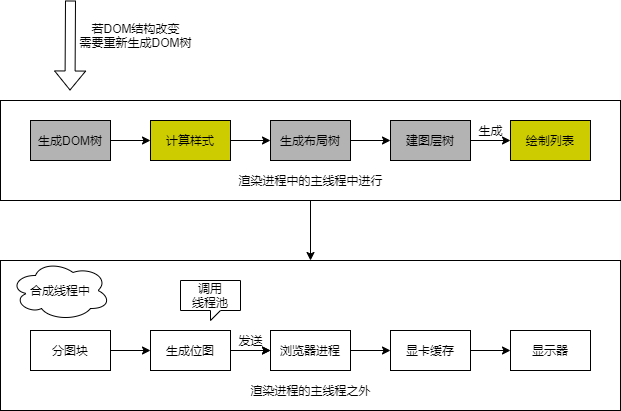

The diagram above was exported from draw.io. Its source (the exported page's mxGraphModel, read from the mxfile embedded in the PNG):
<mxGraphModel dx="449" dy="519" grid="1" gridSize="10" guides="1" tooltips="1" connect="1" arrows="1" fold="1" page="1" pageScale="1" pageWidth="690" pageHeight="980" math="0" shadow="0">
  <root>
    <mxCell id="0" />
    <mxCell id="1" parent="0" />
    <mxCell id="32" style="edgeStyle=orthogonalEdgeStyle;rounded=0;orthogonalLoop=1;jettySize=auto;html=1;entryX=0.5;entryY=0;entryDx=0;entryDy=0;" edge="1" parent="1" source="30" target="29">
      <mxGeometry relative="1" as="geometry" />
    </mxCell>
    <mxCell id="30" value="" style="rounded=0;whiteSpace=wrap;html=1;" vertex="1" parent="1">
      <mxGeometry x="50" y="100" width="620" height="100" as="geometry" />
    </mxCell>
    <mxCell id="29" value="" style="rounded=0;whiteSpace=wrap;html=1;" vertex="1" parent="1">
      <mxGeometry x="50" y="260" width="620" height="150" as="geometry" />
    </mxCell>
    <mxCell id="13" style="edgeStyle=orthogonalEdgeStyle;rounded=0;orthogonalLoop=1;jettySize=auto;html=1;entryX=0;entryY=0.5;entryDx=0;entryDy=0;" edge="1" parent="1" source="2" target="3">
      <mxGeometry relative="1" as="geometry" />
    </mxCell>
    <mxCell id="2" value="生成DOM树" style="rounded=0;whiteSpace=wrap;html=1;fillColor=#B3B3B3;" vertex="1" parent="1">
      <mxGeometry x="80" y="120" width="80" height="40" as="geometry" />
    </mxCell>
    <mxCell id="14" style="edgeStyle=orthogonalEdgeStyle;rounded=0;orthogonalLoop=1;jettySize=auto;html=1;entryX=0;entryY=0.5;entryDx=0;entryDy=0;" edge="1" parent="1" source="3" target="4">
      <mxGeometry relative="1" as="geometry" />
    </mxCell>
    <mxCell id="3" value="计算样式" style="rounded=0;whiteSpace=wrap;html=1;fillColor=#CCCC00;" vertex="1" parent="1">
      <mxGeometry x="200" y="120" width="80" height="40" as="geometry" />
    </mxCell>
    <mxCell id="15" style="edgeStyle=orthogonalEdgeStyle;rounded=0;orthogonalLoop=1;jettySize=auto;html=1;" edge="1" parent="1" source="4" target="6">
      <mxGeometry relative="1" as="geometry" />
    </mxCell>
    <mxCell id="4" value="生成布局树" style="rounded=0;whiteSpace=wrap;html=1;fillColor=#B3B3B3;" vertex="1" parent="1">
      <mxGeometry x="320" y="120" width="80" height="40" as="geometry" />
    </mxCell>
    <mxCell id="16" style="edgeStyle=orthogonalEdgeStyle;rounded=0;orthogonalLoop=1;jettySize=auto;html=1;entryX=0;entryY=0.5;entryDx=0;entryDy=0;" edge="1" parent="1" source="6" target="7">
      <mxGeometry relative="1" as="geometry" />
    </mxCell>
    <mxCell id="6" value="建图层树" style="rounded=0;whiteSpace=wrap;html=1;fillColor=#B3B3B3;" vertex="1" parent="1">
      <mxGeometry x="440" y="120" width="80" height="40" as="geometry" />
    </mxCell>
    <mxCell id="7" value="绘制列表" style="rounded=0;whiteSpace=wrap;html=1;fillColor=#CCCC00;" vertex="1" parent="1">
      <mxGeometry x="560" y="120" width="80" height="40" as="geometry" />
    </mxCell>
    <mxCell id="17" style="edgeStyle=orthogonalEdgeStyle;rounded=0;orthogonalLoop=1;jettySize=auto;html=1;entryX=0;entryY=0.5;entryDx=0;entryDy=0;" edge="1" parent="1" source="8" target="9">
      <mxGeometry relative="1" as="geometry" />
    </mxCell>
    <mxCell id="8" value="分图块" style="rounded=0;whiteSpace=wrap;html=1;" vertex="1" parent="1">
      <mxGeometry x="80" y="330" width="80" height="40" as="geometry" />
    </mxCell>
    <mxCell id="18" style="edgeStyle=orthogonalEdgeStyle;rounded=0;orthogonalLoop=1;jettySize=auto;html=1;entryX=0;entryY=0.5;entryDx=0;entryDy=0;" edge="1" parent="1" source="9" target="10">
      <mxGeometry relative="1" as="geometry" />
    </mxCell>
    <mxCell id="21" value="" style="edgeStyle=orthogonalEdgeStyle;rounded=0;orthogonalLoop=1;jettySize=auto;html=1;" edge="1" parent="1" source="9" target="10">
      <mxGeometry relative="1" as="geometry">
        <Array as="points">
          <mxPoint x="310" y="350" />
          <mxPoint x="310" y="350" />
        </Array>
      </mxGeometry>
    </mxCell>
    <mxCell id="9" value="生成位图" style="rounded=0;whiteSpace=wrap;html=1;" vertex="1" parent="1">
      <mxGeometry x="200" y="330" width="80" height="40" as="geometry" />
    </mxCell>
    <mxCell id="19" style="edgeStyle=orthogonalEdgeStyle;rounded=0;orthogonalLoop=1;jettySize=auto;html=1;entryX=0;entryY=0.5;entryDx=0;entryDy=0;" edge="1" parent="1" source="10" target="11">
      <mxGeometry relative="1" as="geometry" />
    </mxCell>
    <mxCell id="10" value="浏览器进程" style="rounded=0;whiteSpace=wrap;html=1;" vertex="1" parent="1">
      <mxGeometry x="320" y="330" width="80" height="40" as="geometry" />
    </mxCell>
    <mxCell id="20" style="edgeStyle=orthogonalEdgeStyle;rounded=0;orthogonalLoop=1;jettySize=auto;html=1;entryX=0;entryY=0.5;entryDx=0;entryDy=0;" edge="1" parent="1" source="11" target="12">
      <mxGeometry relative="1" as="geometry" />
    </mxCell>
    <mxCell id="11" value="显卡缓存" style="rounded=0;whiteSpace=wrap;html=1;" vertex="1" parent="1">
      <mxGeometry x="440" y="330" width="80" height="40" as="geometry" />
    </mxCell>
    <mxCell id="12" value="显示器" style="rounded=0;whiteSpace=wrap;html=1;" vertex="1" parent="1">
      <mxGeometry x="560" y="330" width="80" height="40" as="geometry" />
    </mxCell>
    <mxCell id="22" value="发送" style="text;html=1;align=center;verticalAlign=middle;resizable=0;points=[];autosize=1;" vertex="1" parent="1">
      <mxGeometry x="280" y="330" width="40" height="20" as="geometry" />
    </mxCell>
    <mxCell id="23" value="生成" style="text;html=1;align=center;verticalAlign=middle;resizable=0;points=[];autosize=1;" vertex="1" parent="1">
      <mxGeometry x="520" y="120" width="40" height="20" as="geometry" />
    </mxCell>
    <mxCell id="24" value="渲染进程中的主线程中进行" style="text;html=1;align=center;verticalAlign=middle;resizable=0;points=[];autosize=1;" vertex="1" parent="1">
      <mxGeometry x="280" y="170" width="160" height="20" as="geometry" />
    </mxCell>
    <mxCell id="25" value="渲染进程的主线程之外" style="text;html=1;align=center;verticalAlign=middle;resizable=0;points=[];autosize=1;" vertex="1" parent="1">
      <mxGeometry x="290" y="380" width="140" height="20" as="geometry" />
    </mxCell>
    <mxCell id="27" value="调用&lt;br&gt;线程池" style="shape=callout;whiteSpace=wrap;html=1;perimeter=calloutPerimeter;size=10;position=0.5;base=10;" vertex="1" parent="1">
      <mxGeometry x="230" y="280" width="60" height="40" as="geometry" />
    </mxCell>
    <mxCell id="28" value="合成线程中" style="ellipse;shape=cloud;whiteSpace=wrap;html=1;" vertex="1" parent="1">
      <mxGeometry x="60" y="260" width="100" height="60" as="geometry" />
    </mxCell>
    <mxCell id="33" value="" style="shape=flexArrow;endArrow=classic;html=1;" edge="1" parent="1">
      <mxGeometry width="50" height="50" relative="1" as="geometry">
        <mxPoint x="120" as="sourcePoint" />
        <mxPoint x="119.5" y="90" as="targetPoint" />
      </mxGeometry>
    </mxCell>
    <mxCell id="34" value="若DOM结构改变&lt;br&gt;需要重新生成DOM树" style="text;html=1;align=center;verticalAlign=middle;resizable=0;points=[];autosize=1;" vertex="1" parent="1">
      <mxGeometry x="120" y="20" width="130" height="30" as="geometry" />
    </mxCell>
  </root>
</mxGraphModel>